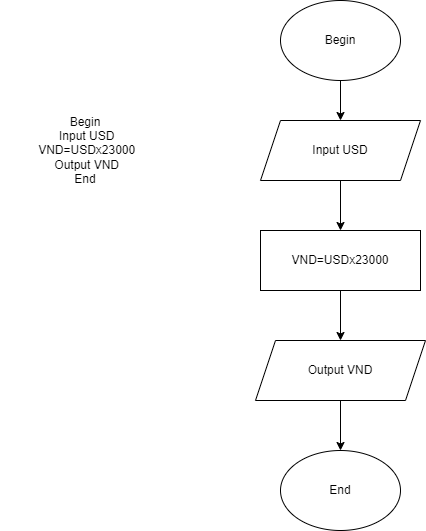

The diagram above was exported from draw.io. Its source (the exported page's mxGraphModel, read from the mxfile embedded in the PNG):
<mxGraphModel dx="868" dy="425" grid="1" gridSize="10" guides="1" tooltips="1" connect="1" arrows="1" fold="1" page="1" pageScale="1" pageWidth="827" pageHeight="1169" math="0" shadow="0">
  <root>
    <mxCell id="WIyWlLk6GJQsqaUBKTNV-0" />
    <mxCell id="WIyWlLk6GJQsqaUBKTNV-1" parent="WIyWlLk6GJQsqaUBKTNV-0" />
    <mxCell id="9Ltp53lF4uY1GWeY4TJN-0" value="Begin&lt;br&gt;&amp;nbsp;Input USD&lt;br&gt;&amp;nbsp;VND=USDx23000&lt;br&gt;&amp;nbsp;Output VND&lt;br&gt;End" style="text;html=1;strokeColor=none;fillColor=none;align=center;verticalAlign=middle;whiteSpace=wrap;rounded=0;" vertex="1" parent="WIyWlLk6GJQsqaUBKTNV-1">
      <mxGeometry x="70" y="135" width="170" height="110" as="geometry" />
    </mxCell>
    <mxCell id="9Ltp53lF4uY1GWeY4TJN-8" value="" style="edgeStyle=orthogonalEdgeStyle;rounded=0;orthogonalLoop=1;jettySize=auto;html=1;" edge="1" parent="WIyWlLk6GJQsqaUBKTNV-1" source="9Ltp53lF4uY1GWeY4TJN-1" target="9Ltp53lF4uY1GWeY4TJN-2">
      <mxGeometry relative="1" as="geometry" />
    </mxCell>
    <mxCell id="9Ltp53lF4uY1GWeY4TJN-1" value="Begin" style="ellipse;whiteSpace=wrap;html=1;" vertex="1" parent="WIyWlLk6GJQsqaUBKTNV-1">
      <mxGeometry x="350" y="40" width="120" height="80" as="geometry" />
    </mxCell>
    <mxCell id="9Ltp53lF4uY1GWeY4TJN-9" value="" style="edgeStyle=orthogonalEdgeStyle;rounded=0;orthogonalLoop=1;jettySize=auto;html=1;" edge="1" parent="WIyWlLk6GJQsqaUBKTNV-1" source="9Ltp53lF4uY1GWeY4TJN-2" target="9Ltp53lF4uY1GWeY4TJN-3">
      <mxGeometry relative="1" as="geometry" />
    </mxCell>
    <mxCell id="9Ltp53lF4uY1GWeY4TJN-2" value="Input USD" style="shape=parallelogram;perimeter=parallelogramPerimeter;whiteSpace=wrap;html=1;fixedSize=1;" vertex="1" parent="WIyWlLk6GJQsqaUBKTNV-1">
      <mxGeometry x="330" y="160" width="160" height="60" as="geometry" />
    </mxCell>
    <mxCell id="9Ltp53lF4uY1GWeY4TJN-10" value="" style="edgeStyle=orthogonalEdgeStyle;rounded=0;orthogonalLoop=1;jettySize=auto;html=1;" edge="1" parent="WIyWlLk6GJQsqaUBKTNV-1" source="9Ltp53lF4uY1GWeY4TJN-3" target="9Ltp53lF4uY1GWeY4TJN-6">
      <mxGeometry relative="1" as="geometry" />
    </mxCell>
    <mxCell id="9Ltp53lF4uY1GWeY4TJN-3" value="VND=USDx23000" style="rounded=0;whiteSpace=wrap;html=1;" vertex="1" parent="WIyWlLk6GJQsqaUBKTNV-1">
      <mxGeometry x="330" y="270" width="160" height="60" as="geometry" />
    </mxCell>
    <mxCell id="9Ltp53lF4uY1GWeY4TJN-5" style="edgeStyle=orthogonalEdgeStyle;rounded=0;orthogonalLoop=1;jettySize=auto;html=1;exitX=0.5;exitY=1;exitDx=0;exitDy=0;" edge="1" parent="WIyWlLk6GJQsqaUBKTNV-1" source="9Ltp53lF4uY1GWeY4TJN-3" target="9Ltp53lF4uY1GWeY4TJN-3">
      <mxGeometry relative="1" as="geometry" />
    </mxCell>
    <mxCell id="9Ltp53lF4uY1GWeY4TJN-11" value="" style="edgeStyle=orthogonalEdgeStyle;rounded=0;orthogonalLoop=1;jettySize=auto;html=1;" edge="1" parent="WIyWlLk6GJQsqaUBKTNV-1" source="9Ltp53lF4uY1GWeY4TJN-6" target="9Ltp53lF4uY1GWeY4TJN-7">
      <mxGeometry relative="1" as="geometry" />
    </mxCell>
    <mxCell id="9Ltp53lF4uY1GWeY4TJN-6" value="Output VND" style="shape=parallelogram;perimeter=parallelogramPerimeter;whiteSpace=wrap;html=1;fixedSize=1;" vertex="1" parent="WIyWlLk6GJQsqaUBKTNV-1">
      <mxGeometry x="325" y="380" width="170" height="60" as="geometry" />
    </mxCell>
    <mxCell id="9Ltp53lF4uY1GWeY4TJN-7" value="End" style="ellipse;whiteSpace=wrap;html=1;" vertex="1" parent="WIyWlLk6GJQsqaUBKTNV-1">
      <mxGeometry x="350" y="490" width="120" height="80" as="geometry" />
    </mxCell>
  </root>
</mxGraphModel>